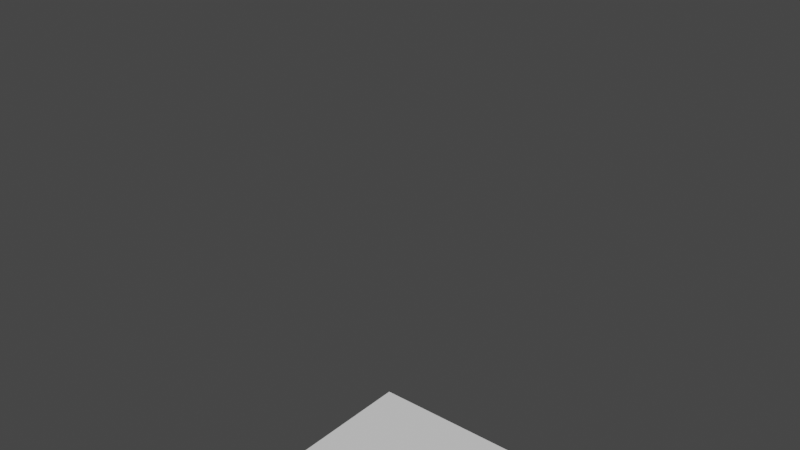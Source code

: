 # Source: sortPointRefactorMulti10.blend  (saved by Blender 3.1.7; exported with 4.5.12 LTS)
import bpy
from mathutils import Matrix  # noqa: F401  (used for matrix-valued properties, if any)

bpy.ops.wm.read_factory_settings(use_empty=True)
scene = bpy.context.scene
scene.name = 'Scene'

# ---- collections
col_collection = bpy.data.collections.new('Collection'); scene.collection.children.link(col_collection)

# ---- materials (node trees are filled in below, after node groups)
mat_material = bpy.data.materials.new('Material')
mat_material.alpha_threshold = 0.0
mat_material.use_transparent_shadow = False
mat_material.roughness = 0.5
mat_material.line_color = (0.0, 0.0, 0.0, 1.0)

# ---- material node trees
mat_material.use_nodes = True; mat_material.node_tree.nodes.clear()
_N = mat_material.node_tree.nodes; _L = mat_material.node_tree.links
n0 = _N.new('ShaderNodeOutputMaterial'); n0.name = 'Material Output'; n0.location = (300, 300)
n1 = _N.new('ShaderNodeBsdfPrincipled'); n1.name = 'Principled BSDF'; n1.location = (10, 300)
n1.distribution = 'GGX'
n1.subsurface_method = 'RANDOM_WALK_SKIN'
n1.inputs[3].default_value = 1.45
n1.inputs[27].default_value = (0.0, 0.0, 0.0, 1.0)
n1.inputs[28].default_value = 1.0
_L.new(n1.outputs[0], n0.inputs[0])
n0.is_active_output = True

# ---- world
world_world = bpy.data.worlds.new('World'); scene.world = world_world
world_world.use_nodes = True; world_world.node_tree.nodes.clear()
_N = world_world.node_tree.nodes; _L = world_world.node_tree.links
n0 = _N.new('ShaderNodeOutputWorld'); n0.name = 'World Output'; n0.location = (300, 300)
n1 = _N.new('ShaderNodeBackground'); n1.name = 'Background'; n1.location = (10, 300)
n1.inputs[0].default_value = (0.05088, 0.05088, 0.05088, 1.0)
_L.new(n1.outputs[0], n0.inputs[0])
n0.is_active_output = True
world_world.color = (0.05088, 0.05088, 0.05088)
world_world.use_sun_shadow = False
world_world.sun_shadow_jitter_overblur = 0.0

# ---- meshes
me_cube = bpy.data.meshes.new('Cube')
me_cube.from_pydata([(1.43e-05, 1.0, -0.001551), (1.43e-05, 1.0, 1.998), (1.43e-05, 1.0, 2.998), (1.815e-10, 2.691e-05, -2.002)], [(2, 1), (1, 0), (0, 3)], [])
_uv = me_cube.uv_layers.new(name='UVMap')
_uv.uv.foreach_set('vector', [])
me_cube.materials.append(mat_material)
me_cube.use_mirror_vertex_groups = False
me_cube.update()
me_plane_002 = bpy.data.meshes.new('Plane.002')
me_plane_002.from_pydata([(-1.0, -1.0, 0.0), (1.0, -1.0, 0.0), (-1.0, 1.0, 0.0), (1.0, 1.0, 0.0)], [], [(0, 1, 3, 2)])
_uv = me_plane_002.uv_layers.new(name='UVMap')
_uv.uv.foreach_set('vector', [0.0, 0.0, 1.0, 0.0, 1.0, 1.0, 0.0, 1.0])
me_plane_002.use_remesh_fix_poles = True
me_plane_002.use_remesh_preserve_attributes = False
me_plane_002.update()

# ---- objects
ob_1 = bpy.data.objects.new('1', me_cube)
ob_plane = bpy.data.objects.new('Plane', me_plane_002)

# ---- transforms, parenting, visibility, modifiers, constraints
ob_1.location = (0.0, 0.0, 0.0)
ob_1.lock_rotations_4d = False
ob_1.empty_display_type = 'ARROWS'
ob_1.lineart.crease_threshold = 0.0
ob_plane.location = (0.0, 0.0, -2.9)

# ---- collection membership
col_collection.objects.link(ob_1)
col_collection.objects.link(ob_plane)

# ---- scene / render settings (as saved in the file)
scene.frame_start = 1; scene.frame_end = 250; scene.frame_set(1)
scene.render.engine = 'BLENDER_EEVEE_NEXT'
scene.cycles.sampling_pattern = 'TABULATED_SOBOL'
scene.cycles.use_light_tree = False
scene.view_settings.view_transform = 'Filmic'
bpy.context.view_layer.update()

# ---- added for rendering (the .blend has no active camera and no usable light): camera, sun
cam_auto = bpy.data.cameras.new('AutoCamera')
cam_auto.lens = 50.0
cam_auto.sensor_width = 36.0
cam_auto.clip_end = 1000.0
ob_auto_camera = bpy.data.objects.new('AutoCamera', cam_auto)
scene.collection.objects.link(ob_auto_camera)
ob_auto_camera.location = (6.0524, -7.26288, 4.89115)
ob_auto_camera.rotation_euler = (1.09748, -7.21219e-08, 0.694738)
scene.camera = ob_auto_camera
light_auto_sun = bpy.data.lights.new('AutoSun', 'SUN')
light_auto_sun.energy = 3.0
light_auto_sun.angle = 0.0523599
ob_auto_sun = bpy.data.objects.new('AutoSun', light_auto_sun)
scene.collection.objects.link(ob_auto_sun)
ob_auto_sun.rotation_euler = (0.872665, 0.174533, 0.523599)
bpy.context.view_layer.update()

